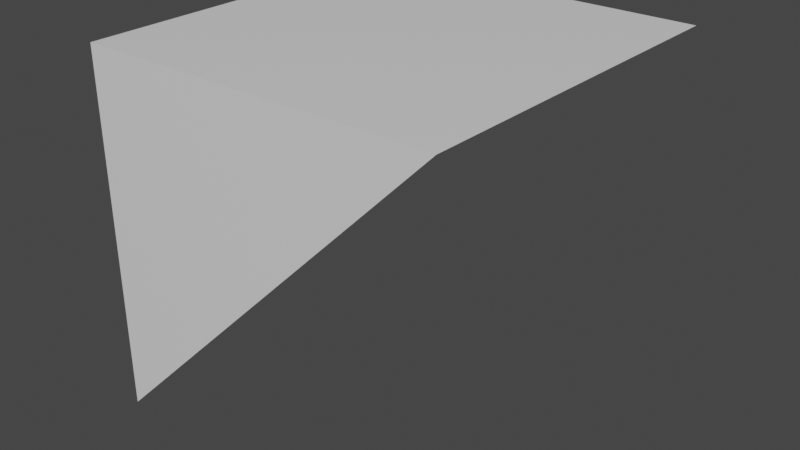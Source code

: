 # Source: ph_gora_naroznik_x_klif.blend  (saved by Blender 2.80.75; exported with 4.5.12 LTS)
import bpy
from mathutils import Matrix  # noqa: F401  (used for matrix-valued properties, if any)

bpy.ops.wm.read_factory_settings(use_empty=True)
scene = bpy.context.scene
scene.name = 'Scene'

# ---- collections
col_collection = bpy.data.collections.new('Collection'); scene.collection.children.link(col_collection)

# ---- materials (node trees are filled in below, after node groups)
mat_material = bpy.data.materials.new('Material')
mat_material.alpha_threshold = 0.0
mat_material.use_transparent_shadow = False
mat_material.line_color = (0.0, 0.0, 0.0, 1.0)

# ---- material node trees
mat_material.use_nodes = True; mat_material.node_tree.nodes.clear()
_N = mat_material.node_tree.nodes; _L = mat_material.node_tree.links
n0 = _N.new('ShaderNodeOutputMaterial'); n0.name = 'Material Output'; n0.location = (300, 300)
n1 = _N.new('ShaderNodeBsdfPrincipled'); n1.name = 'Principled BSDF'; n1.location = (10, 300)
n1.distribution = 'GGX'
n1.subsurface_method = 'BURLEY'
n1.inputs[2].default_value = 0.4
n1.inputs[3].default_value = 1.45
n1.inputs[27].default_value = (0.0, 0.0, 0.0, 1.0)
n1.inputs[28].default_value = 1.0
_L.new(n1.outputs[0], n0.inputs[0])
n0.is_active_output = True

# ---- world
world_world = bpy.data.worlds.new('World'); scene.world = world_world
world_world.use_nodes = True; world_world.node_tree.nodes.clear()
_N = world_world.node_tree.nodes; _L = world_world.node_tree.links
n0 = _N.new('ShaderNodeOutputWorld'); n0.name = 'World Output'; n0.location = (300, 300)
n1 = _N.new('ShaderNodeBackground'); n1.name = 'Background'; n1.location = (10, 300)
n1.inputs[0].default_value = (0.05088, 0.05088, 0.05088, 1.0)
_L.new(n1.outputs[0], n0.inputs[0])
n0.is_active_output = True
world_world.color = (0.05088, 0.05088, 0.05088)
world_world.use_sun_shadow = False
world_world.sun_shadow_jitter_overblur = 0.0

# ---- meshes
me_cube = bpy.data.meshes.new('Cube')
me_cube.from_pydata([(0.25, 0.25, 0.25), (0.25, 0.25, -0.25), (-0.25, -0.25, 0.25), (-0.25, 0.25, 0.25), (-0.25, 0.25, -0.25), (0.0, 0.1006, 4.397e-09)], [], [(3, 4, 2, 0), (4, 1, 5, 2), (3, 0, 1, 4), (0, 2, 5, 1)])
_uv = me_cube.uv_layers.new(name='UVMap')
_uv.uv.foreach_set('vector', [0.375, 0.75, 0.375, 1.0, 0.0, 0.0, 0.625, 0.75, 0.375, 1.0, 0.625, 1.0, 0.3125, 0.5, 0.0, 0.0, 0.375, 0.75, 0.625, 0.75, 0.625, 1.0, 0.375, 1.0, 0.625, 0.75, 0.0, 0.0, 0.3125, 0.5, 0.625, 1.0])
me_cube.materials.append(mat_material)
me_cube.use_remesh_preserve_volume = False
me_cube.use_remesh_preserve_attributes = False
me_cube.use_mirror_vertex_groups = False
me_cube.update()

# ---- objects
ob_cube = bpy.data.objects.new('Cube', me_cube)

# ---- transforms, parenting, visibility, modifiers, constraints
ob_cube.location = (0.0, 0.0, 0.0)
ob_cube.rotation_euler = (1.571, -0.0, 0.0)
ob_cube.lock_rotations_4d = False
ob_cube.empty_display_type = 'ARROWS'
ob_cube.lineart.crease_threshold = 0.0

# ---- collection membership
col_collection.objects.link(ob_cube)

# ---- scene / render settings (as saved in the file)
scene.frame_start = 1; scene.frame_end = 250; scene.frame_set(1)
scene.render.engine = 'BLENDER_EEVEE_NEXT'
scene.cycles.use_denoising = False
scene.cycles.samples = 128
scene.cycles.sampling_pattern = 'TABULATED_SOBOL'
scene.cycles.use_adaptive_sampling = False
scene.cycles.use_light_tree = False
scene.view_settings.view_transform = 'Filmic'
bpy.context.view_layer.update()

# ---- added for rendering (the .blend has no active camera and no usable light): camera, sun
cam_auto = bpy.data.cameras.new('AutoCamera')
cam_auto.lens = 50.0
cam_auto.sensor_width = 36.0
cam_auto.clip_end = 1000.0
ob_auto_camera = bpy.data.objects.new('AutoCamera', cam_auto)
scene.collection.objects.link(ob_auto_camera)
ob_auto_camera.location = (0.801268, -0.961522, 0.641014)
ob_auto_camera.rotation_euler = (1.09748, -7.21219e-08, 0.694738)
scene.camera = ob_auto_camera
light_auto_sun = bpy.data.lights.new('AutoSun', 'SUN')
light_auto_sun.energy = 3.0
light_auto_sun.angle = 0.0523599
ob_auto_sun = bpy.data.objects.new('AutoSun', light_auto_sun)
scene.collection.objects.link(ob_auto_sun)
ob_auto_sun.rotation_euler = (0.872665, 0.174533, 0.523599)
bpy.context.view_layer.update()
